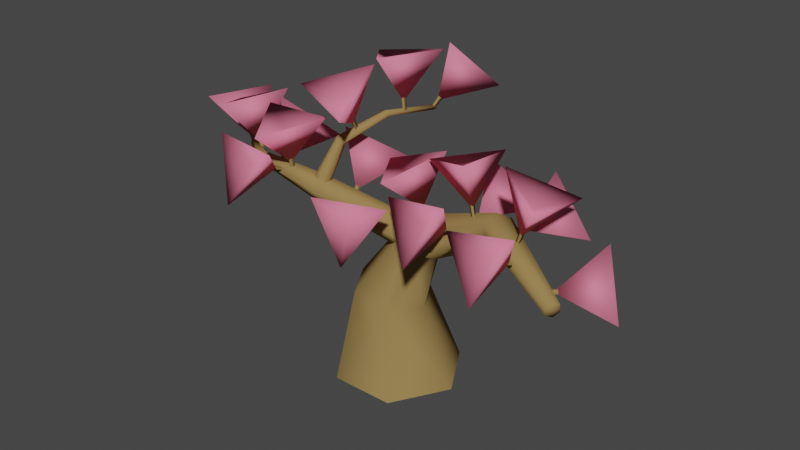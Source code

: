 # Source: cherry.blend  (saved by Blender 2.90.8; exported with 4.5.12 LTS)
import bpy
from mathutils import Matrix  # noqa: F401  (used for matrix-valued properties, if any)

bpy.ops.wm.read_factory_settings(use_empty=True)
scene = bpy.context.scene
scene.name = 'Scene'

# ---- collections
col_collection = bpy.data.collections.new('Collection'); scene.collection.children.link(col_collection)

# ---- materials (node trees are filled in below, after node groups)
mat_material_001 = bpy.data.materials.new('Material.001')
mat_material_001.use_transparent_shadow = False
mat_material_001.diffuse_color = (0.2957, 0.1993, 0.07313, 1.0)
mat_material_002 = bpy.data.materials.new('Material.002')
mat_material_002.use_transparent_shadow = False
mat_material_002.diffuse_color = (0.8, 0.2076, 0.3163, 1.0)

# ---- material node trees

# ---- world
world_world = bpy.data.worlds.new('World'); scene.world = world_world
world_world.use_nodes = True; world_world.node_tree.nodes.clear()
_N = world_world.node_tree.nodes; _L = world_world.node_tree.links
n0 = _N.new('ShaderNodeOutputWorld'); n0.name = 'World Output'; n0.location = (300, 300)
n1 = _N.new('ShaderNodeBackground'); n1.name = 'Background'; n1.location = (10, 300)
n1.inputs[0].default_value = (0.05088, 0.05088, 0.05088, 1.0)
_L.new(n1.outputs[0], n0.inputs[0])
n0.is_active_output = True
world_world.color = (0.05088, 0.05088, 0.05088)
world_world.use_sun_shadow = False
world_world.sun_shadow_jitter_overblur = 0.0

# ---- meshes
me_circle = bpy.data.meshes.new('Circle')
me_circle.from_pydata([(-0.358, -1.493e-09, 0.0), (-0.179, -0.31, 0.0), (0.179, -0.31, 0.0), (0.358, 6.11e-08, 0.0), (0.179, 0.31, 0.0), (-0.179, 0.31, 0.0), (-0.2534, 7.639e-09, 0.5135), (-0.148, -0.1864, 0.4917), (0.06281, -0.1864, 0.4481), (0.1682, 1.618e-08, 0.4263), (0.06281, 0.1864, 0.4481), (-0.148, 0.1864, 0.4917), (0.08238, 1.89e-08, 0.9496), (0.1221, -0.1122, 0.8984), (0.2016, -0.1122, 0.7961), (0.2413, 2.519e-08, 0.7449), (0.2016, 0.1122, 0.7961), (0.1221, 0.1122, 0.8984), (0.6303, -0.04836, 1.149), (0.6053, -0.1089, 1.104), (0.6301, -0.115, 1.028), (0.6799, -0.06047, 0.9981), (0.7048, 8.535e-05, 1.043), (0.68, 0.00614, 1.119), (1.158, -0.3729, 1.015), (1.138, -0.399, 0.9911), (1.136, -0.3926, 0.9511), (1.155, -0.3601, 0.9349), (1.175, -0.334, 0.9588), (1.176, -0.3404, 0.9989), (-1.052, -0.02681, 1.038), (-1.04, -0.0157, 1.021), (-1.031, 0.00612, 1.024), (-1.034, 0.01684, 1.045), (-1.045, 0.005731, 1.063), (-1.054, -0.01609, 1.059), (0.2039, -0.03726, 0.8813), (0.1582, 0.03645, 0.9037), (0.08581, 0.06032, 0.8567), (0.05907, 0.01047, 0.7873), (0.1047, -0.06324, 0.7649), (0.1771, -0.0871, 0.8119), (-0.2698, -0.2983, 1.135), (-0.2967, -0.2375, 1.146), (-0.3362, -0.2089, 1.1), (-0.3489, -0.2412, 1.042), (-0.322, -0.302, 1.031), (-0.2824, -0.3306, 1.077), (-0.699, -0.2941, 1.164), (-0.6855, -0.2635, 1.172), (-0.6789, -0.2406, 1.147), (-0.6857, -0.2483, 1.115), (-0.6991, -0.2788, 1.107), (-0.7057, -0.3017, 1.131), (-0.1335, 0.03353, 1.425), (-0.1186, 0.03656, 1.412), (-0.09975, 0.03651, 1.419), (-0.09572, 0.03342, 1.438), (-0.1106, 0.03038, 1.451), (-0.1295, 0.03044, 1.445), (-0.3485, -0.2382, 1.075), (-0.3494, -0.289, 1.084), (-0.3051, -0.3149, 1.091), (-0.26, -0.29, 1.087), (-0.2591, -0.2393, 1.078), (-0.3033, -0.2134, 1.072), (-0.241, -0.1649, 1.345), (-0.2382, -0.1929, 1.351), (-0.2186, -0.2088, 1.337), (-0.2019, -0.1967, 1.317), (-0.2047, -0.1687, 1.311), (-0.2243, -0.1528, 1.324), (-0.05608, 0.3283, 1.393), (-0.0456, 0.3268, 1.383), (-0.03114, 0.3272, 1.387), (-0.02716, 0.329, 1.401), (-0.03764, 0.3305, 1.411), (-0.0521, 0.3301, 1.408), (-0.04162, 0.3287, 1.397), (-1.043, -0.004987, 1.042), (1.156, -0.3665, 0.975), (0.8044, -0.1472, 1.087), (0.8202, -0.1589, 1.082), (0.8216, -0.1387, 1.081), (0.837, -0.1411, 1.199), (0.8612, -0.1589, 1.192), (0.8633, -0.1281, 1.189), (0.4961, -0.05636, 1.076), (0.5135, -0.06503, 1.082), (0.5125, -0.04492, 1.08), (0.4585, -0.0447, 1.186), (0.4851, -0.05795, 1.195), (0.4836, -0.02721, 1.191), (0.1753, -0.009855, 0.9595), (0.1833, 0.00794, 0.965), (0.1643, 0.007116, 0.958), (0.1364, -0.03203, 1.067), (0.1486, -0.004829, 1.076), (0.1195, -0.006088, 1.065), (-0.473, -0.2877, 1.124), (-0.4639, -0.2698, 1.127), (-0.4841, -0.2709, 1.127), (-0.473, -0.3117, 1.239), (-0.459, -0.2844, 1.243), (-0.49, -0.286, 1.243), (-0.8025, -0.1772, 1.106), (-0.7936, -0.1591, 1.108), (-0.8126, -0.1604, 1.101), (-0.8443, -0.175, 1.215), (-0.8307, -0.1473, 1.218), (-0.8596, -0.1492, 1.207), (-1.024, -0.03458, 1.045), (-1.015, -0.01645, 1.046), (-1.028, -0.02064, 1.031), (-1.113, 0.0007365, 1.112), (-1.099, 0.02846, 1.114), (-1.119, 0.02205, 1.091), (-0.04197, 0.3055, 1.402), (-0.03356, 0.3178, 1.389), (-0.05336, 0.3193, 1.393), (-0.01827, 0.3789, 1.49), (-0.005412, 0.3976, 1.469), (-0.03568, 0.3999, 1.475), (-0.07806, 0.1243, 1.423), (-0.07074, 0.1432, 1.422), (-0.09043, 0.1399, 1.419), (-0.09956, 0.1301, 1.537), (-0.08838, 0.159, 1.537), (-0.1185, 0.1539, 1.531), (-0.1761, -0.1132, 1.364), (-0.1793, -0.09595, 1.374), (-0.195, -0.1075, 1.368), (-0.1657, -0.1753, 1.462), (-0.1707, -0.1489, 1.477), (-0.1947, -0.1666, 1.469), (-0.1847, -0.1575, 1.021), (-0.1695, -0.1471, 1.012), (-0.1883, -0.1461, 1.005), (-0.21, -0.0701, 1.094), (-0.1869, -0.05423, 1.081), (-0.2155, -0.05265, 1.069), (-0.6076, -0.2595, 1.128), (-0.5913, -0.2525, 1.119), (-0.6093, -0.2524, 1.109), (-0.6311, -0.1552, 1.175), (-0.6061, -0.1445, 1.16), (-0.6337, -0.1444, 1.146), (0.4238, 0.03967, 1.011), (0.4406, 0.04113, 1.0), (0.4223, 0.04281, 0.9913), (0.4231, 0.154, 1.035), (0.4488, 0.1563, 1.018), (0.4209, 0.1588, 1.004), (0.7181, -0.05572, 1.092), (0.7327, -0.06089, 1.079), (0.7154, -0.05275, 1.072), (0.7624, 0.05121, 1.107), (0.7847, 0.0433, 1.087), (0.7583, 0.05574, 1.077), (1.037, -0.2643, 0.9842), (1.047, -0.2749, 0.97), (1.033, -0.261, 0.9646), (1.119, -0.1817, 0.9869), (1.134, -0.198, 0.9651), (1.113, -0.1767, 0.9569), (0.8688, -0.2147, 1.036), (0.8489, -0.2144, 1.032), (0.862, -0.2222, 1.018), (0.862, -0.3186, 1.089), (0.8316, -0.3182, 1.082), (0.8516, -0.33, 1.062), (0.4259, -0.08713, 1.005), (0.4061, -0.08488, 1.001), (0.418, -0.09343, 0.9875), (0.4105, -0.1913, 1.056), (0.3802, -0.1879, 1.05), (0.3984, -0.2009, 1.029), (-0.09652, -0.1917, 0.9886), (-0.1141, -0.2016, 0.9906), (-0.1049, -0.2008, 0.9725), (-0.03357, -0.2861, 1.016), (-0.0604, -0.3013, 1.019), (-0.04638, -0.3, 0.9915), (-0.5165, -0.2919, 1.128), (-0.5367, -0.29, 1.129), (-0.5278, -0.2976, 1.112), (-0.5195, -0.3986, 1.175), (-0.5503, -0.3958, 1.176), (-0.5367, -0.4073, 1.151)], [], [(2, 8, 7, 1), (5, 11, 10, 4), (3, 9, 8, 2), (1, 7, 6, 0), (0, 6, 11, 5), (4, 10, 9, 3), (11, 17, 16, 10), (9, 15, 14, 8), (7, 13, 12, 6), (6, 12, 17, 11), (10, 16, 15, 9), (8, 14, 13, 7), (12, 18, 23, 17), (16, 22, 21, 15), (14, 20, 19, 13), (17, 23, 22, 16), (15, 21, 20, 14), (13, 19, 18, 12), (23, 29, 28, 22), (21, 27, 26, 20), (19, 25, 24, 18), (18, 24, 29, 23), (22, 28, 27, 21), (20, 26, 25, 19), (48, 35, 30, 53), (50, 33, 34, 49), (49, 34, 35, 48), (51, 32, 33, 50), (52, 31, 32, 51), (53, 30, 31, 52), (36, 42, 47, 41), (40, 46, 45, 39), (38, 44, 43, 37), (41, 47, 46, 40), (39, 45, 44, 38), (37, 43, 42, 36), (47, 53, 52, 46), (45, 51, 50, 44), (43, 49, 48, 42), (42, 48, 53, 47), (46, 52, 51, 45), (44, 50, 49, 43), (66, 59, 54, 71), (68, 57, 58, 67), (67, 58, 59, 66), (69, 56, 57, 68), (70, 55, 56, 69), (71, 54, 55, 70), (65, 71, 70, 64), (63, 69, 68, 62), (61, 67, 66, 60), (60, 66, 71, 65), (64, 70, 69, 63), (62, 68, 67, 61), (56, 74, 75, 57), (55, 73, 74, 56), (58, 76, 77, 59), (54, 72, 73, 55), (59, 77, 72, 54), (57, 75, 76, 58), (74, 78, 75), (77, 78, 72), (75, 78, 76), (72, 78, 73), (73, 78, 74), (76, 78, 77), (35, 79, 30), (30, 79, 31), (33, 79, 34), (31, 79, 32), (32, 79, 33), (34, 79, 35), (29, 80, 28), (27, 80, 26), (25, 80, 24), (24, 80, 29), (28, 80, 27), (26, 80, 25), (81, 84, 86, 83), (83, 86, 85, 82), (82, 85, 84, 81), (87, 90, 92, 89), (89, 92, 91, 88), (88, 91, 90, 87), (93, 96, 98, 95), (95, 98, 97, 94), (94, 97, 96, 93), (99, 102, 104, 101), (101, 104, 103, 100), (100, 103, 102, 99), (105, 108, 110, 107), (107, 110, 109, 106), (106, 109, 108, 105), (111, 114, 116, 113), (113, 116, 115, 112), (112, 115, 114, 111), (117, 120, 122, 119), (119, 122, 121, 118), (118, 121, 120, 117), (123, 126, 128, 125), (125, 128, 127, 124), (124, 127, 126, 123), (129, 132, 134, 131), (131, 134, 133, 130), (130, 133, 132, 129), (135, 138, 140, 137), (137, 140, 139, 136), (136, 139, 138, 135), (141, 144, 146, 143), (143, 146, 145, 142), (142, 145, 144, 141), (147, 150, 152, 149), (149, 152, 151, 148), (148, 151, 150, 147), (153, 156, 158, 155), (155, 158, 157, 154), (154, 157, 156, 153), (159, 162, 164, 161), (161, 164, 163, 160), (160, 163, 162, 159), (165, 168, 170, 167), (167, 170, 169, 166), (166, 169, 168, 165), (171, 174, 176, 173), (173, 176, 175, 172), (172, 175, 174, 171), (177, 180, 182, 179), (179, 182, 181, 178), (178, 181, 180, 177), (183, 186, 188, 185), (185, 188, 187, 184), (184, 187, 186, 183)])
me_circle.polygons.foreach_set('use_smooth', [True] * 132)
_uv = me_circle.uv_layers.new(name='UVMap')
_uv.uv.foreach_set('vector', [0.0, 0.0, 0.0, 0.0, 0.0, 0.0, 0.0, 0.0, 0.0, 0.0, 0.0, 0.0, 0.0, 0.0, 0.0, 0.0, 0.0, 0.0, 0.0, 0.0, 0.0, 0.0, 0.0, 0.0, 0.0, 0.0, 0.0, 0.0, 0.0, 0.0, 0.0, 0.0, 0.0, 0.0, 0.0, 0.0, 0.0, 0.0, 0.0, 0.0, 0.0, 0.0, 0.0, 0.0, 0.0, 0.0, 0.0, 0.0, 0.0, 0.0, 0.0, 0.0, 0.0, 0.0, 0.0, 0.0, 0.0, 0.0, 0.0, 0.0, 0.0, 0.0, 0.0, 0.0, 0.0, 0.0, 0.0, 0.0, 0.0, 0.0, 0.0, 0.0, 0.0, 0.0, 0.0, 0.0, 0.0, 0.0, 0.0, 0.0, 0.0, 0.0, 0.0, 0.0, 0.0, 0.0, 0.0, 0.0, 0.0, 0.0, 0.0, 0.0, 0.0, 0.0, 0.0, 0.0, 0.0, 0.0, 0.0, 0.0, 0.0, 0.0, 0.0, 0.0, 0.0, 0.0, 0.0, 0.0, 0.0, 0.0, 0.0, 0.0, 0.0, 0.0, 0.0, 0.0, 0.0, 0.0, 0.0, 0.0, 0.0, 0.0, 0.0, 0.0, 0.0, 0.0, 0.0, 0.0, 0.0, 0.0, 0.0, 0.0, 0.0, 0.0, 0.0, 0.0, 0.0, 0.0, 0.0, 0.0, 0.0, 0.0, 0.0, 0.0, 0.0, 0.0, 0.0, 0.0, 0.0, 0.0, 0.0, 0.0, 0.0, 0.0, 0.0, 0.0, 0.0, 0.0, 0.0, 0.0, 0.0, 0.0, 0.0, 0.0, 0.0, 0.0, 0.0, 0.0, 0.0, 0.0, 0.0, 0.0, 0.0, 0.0, 0.0, 0.0, 0.0, 0.0, 0.0, 0.0, 0.0, 0.0, 0.0, 0.0, 0.0, 0.0, 0.0, 0.0, 0.0, 0.0, 0.0, 0.0, 0.0, 0.0, 0.0, 0.0, 0.0, 0.0, 0.0, 0.0, 0.0, 0.0, 0.0, 0.0, 0.0, 0.0, 0.0, 0.0, 0.0, 0.0, 0.0, 0.0, 0.0, 0.0, 0.0, 0.0, 0.0, 0.0, 0.0, 0.0, 0.0, 0.0, 0.0, 0.0, 0.0, 0.0, 0.0, 0.0, 0.0, 0.0, 0.0, 0.0, 0.0, 0.0, 0.0, 0.0, 0.0, 0.0, 0.0, 0.0, 0.0, 0.0, 0.0, 0.0, 0.0, 0.0, 0.0, 0.0, 0.0, 0.0, 0.0, 0.0, 0.0, 0.0, 0.0, 0.0, 0.0, 0.0, 0.0, 0.0, 0.0, 0.0, 0.0, 0.0, 0.0, 0.0, 0.0, 0.0, 0.0, 0.0, 0.0, 0.0, 0.0, 0.0, 0.0, 0.0, 0.0, 0.0, 0.0, 0.0, 0.0, 0.0, 0.0, 0.0, 0.0, 0.0, 0.0, 0.0, 0.0, 0.0, 0.0, 0.0, 0.0, 0.0, 0.0, 0.0, 0.0, 0.0, 0.0, 0.0, 0.0, 0.0, 0.0, 0.0, 0.0, 0.0, 0.0, 0.0, 0.0, 0.0, 0.0, 0.0, 0.0, 0.0, 0.0, 0.0, 0.0, 0.0, 0.0, 0.0, 0.0, 0.0, 0.0, 0.0, 0.0, 0.0, 0.0, 0.0, 0.0, 0.0, 0.0, 0.0, 0.0, 0.0, 0.0, 0.0, 0.0, 0.0, 0.0, 0.0, 0.0, 0.0, 0.0, 0.0, 0.0, 0.0, 0.0, 0.0, 0.0, 0.0, 0.0, 0.0, 0.0, 0.0, 0.0, 0.0, 0.0, 0.0, 0.0, 0.0, 0.0, 0.0, 0.0, 0.0, 0.0, 0.0, 0.0, 0.0, 0.0, 0.0, 0.0, 0.0, 0.0, 0.0, 0.0, 0.0, 0.0, 0.0, 0.0, 0.0, 0.0, 0.0, 0.0, 0.0, 0.0, 0.0, 0.0, 0.0, 0.0, 0.0, 0.0, 0.0, 0.0, 0.0, 0.0, 0.0, 0.0, 0.0, 0.0, 0.0, 0.0, 0.0, 0.0, 0.0, 0.0, 0.0, 0.0, 0.0, 0.0, 0.0, 0.0, 0.0, 0.0, 0.0, 0.0, 0.0, 0.0, 0.0, 0.0, 0.0, 0.0, 0.0, 0.0, 0.0, 0.0, 0.0, 0.0, 0.0, 0.0, 0.0, 0.0, 0.0, 0.0, 0.0, 0.0, 0.0, 0.0, 0.0, 0.0, 0.0, 0.0, 0.0, 0.0, 0.0, 0.0, 0.0, 0.0, 0.0, 0.0, 0.0, 0.0, 0.0, 0.0, 0.0, 0.0, 0.0, 0.0, 0.0, 0.0, 0.0, 0.0, 0.0, 0.0, 0.0, 0.0, 0.0, 0.0, 0.0, 0.0, 0.0, 0.0, 0.0, 0.0, 0.0, 0.0, 0.0, 0.0, 0.0, 0.0, 0.0, 0.0, 0.0, 0.0, 0.0, 0.0, 0.0, 0.0, 0.0, 0.0, 0.0, 0.0, 0.0, 0.0, 0.0, 0.0, 0.0, 0.0, 0.0, 0.0, 0.0, 0.0, 0.0, 0.0, 0.0, 0.0, 0.0, 0.0, 0.0, 0.0, 0.0, 0.0, 0.0, 0.0, 0.0, 0.0, 0.0, 0.0, 0.0, 0.0, 0.0, 0.0, 0.0, 0.0, 0.0, 0.0, 0.0, 0.0, 0.0, 0.0, 0.0, 0.0, 0.0, 0.0, 0.0, 0.0, 0.0, 0.0, 0.0, 0.0, 0.0, 0.0, 0.0, 0.0, 0.0, 0.0, 0.0, 0.0, 0.0, 0.0, 0.0, 0.0, 0.0, 0.0, 0.0, 0.0, 0.0, 0.0, 0.0, 0.0, 0.0, 0.0, 0.0, 0.0, 0.0, 0.0, 0.0, 0.0, 0.0, 0.0, 0.0, 0.0, 0.0, 0.0, 0.0, 0.0, 0.0, 0.0, 0.0, 0.0, 0.0, 0.0, 0.0, 0.0, 0.0, 0.0, 0.0, 0.0, 0.0, 0.0, 0.0, 0.0, 0.0, 0.0, 0.0, 0.0, 0.0, 0.0, 0.0, 0.0, 0.0, 0.0, 0.0, 0.0, 0.0, 0.0, 0.0, 0.0, 0.0, 0.0, 0.0, 0.0, 0.0, 0.0, 0.0, 0.0, 0.0, 0.0, 0.0, 0.0, 0.0, 0.0, 0.0, 0.0, 0.0, 0.0, 0.0, 0.0, 0.0, 0.0, 0.0, 0.0, 0.0, 0.0, 0.0, 0.0, 0.0, 0.0, 0.0, 0.0, 0.0, 0.0, 0.0, 0.0, 0.0, 0.0, 0.0, 0.0, 0.0, 0.0, 0.0, 0.0, 0.0, 0.0, 0.0, 0.0, 0.0, 0.0, 0.0, 0.0, 0.0, 0.0, 0.0, 0.0, 0.0, 0.0, 0.0, 0.0, 0.0, 0.0, 0.0, 0.0, 0.0, 0.0, 0.0, 0.0, 0.0, 0.0, 0.0, 0.0, 0.0, 0.0, 0.0, 0.0, 0.0, 0.0, 0.0, 0.0, 0.0, 0.0, 0.0, 0.0, 0.0, 0.0, 0.0, 0.0, 0.0, 0.0, 0.0, 0.0, 0.0, 0.0, 0.0, 0.0, 0.0, 0.0, 0.0, 0.0, 0.0, 0.0, 0.0, 0.0, 0.0, 0.0, 0.0, 0.0, 0.0, 0.0, 0.0, 0.0, 0.0, 0.0, 0.0, 0.0, 0.0, 0.0, 0.0, 0.0, 0.0, 0.0, 0.0, 0.0, 0.0, 0.0, 0.0, 0.0, 0.0, 0.0, 0.0, 0.0, 0.0, 0.0, 0.0, 0.0, 0.0, 0.0, 0.0, 0.0, 0.0, 0.0, 0.0, 0.0, 0.0, 0.0, 0.0, 0.0, 0.0, 0.0, 0.0, 0.0, 0.0, 0.0, 0.0, 0.0, 0.0, 0.0, 0.0, 0.0, 0.0, 0.0, 0.0, 0.0, 0.0, 0.0, 0.0, 0.0, 0.0, 0.0, 0.0, 0.0, 0.0, 0.0, 0.0, 0.0, 0.0, 0.0, 0.0, 0.0, 0.0, 0.0, 0.0, 0.0, 0.0, 0.0, 0.0, 0.0, 0.0, 0.0, 0.0, 0.0, 0.0, 0.0, 0.0, 0.0, 0.0, 0.0, 0.0, 0.0, 0.0, 0.0, 0.0, 0.0, 0.0, 0.0, 0.0, 0.0, 0.0, 0.0, 0.0, 0.0, 0.0, 0.0, 0.0, 0.0, 0.0, 0.0, 0.0, 0.0, 0.0, 0.0, 0.0, 0.0, 0.0, 0.0, 0.0, 0.0, 0.0, 0.0, 0.0, 0.0, 0.0, 0.0, 0.0, 0.0, 0.0, 0.0, 0.0, 0.0, 0.0, 0.0, 0.0, 0.0, 0.0, 0.0, 0.0, 0.0, 0.0, 0.0, 0.0, 0.0, 0.0, 0.0, 0.0, 0.0, 0.0, 0.0, 0.0, 0.0, 0.0, 0.0, 0.0, 0.0, 0.0, 0.0, 0.0, 0.0, 0.0, 0.0, 0.0, 0.0, 0.0, 0.0, 0.0, 0.0, 0.0, 0.0, 0.0, 0.0, 0.0, 0.0, 0.0, 0.0, 0.0, 0.0, 0.0, 0.0, 0.0, 0.0, 0.0, 0.0, 0.0, 0.0, 0.0, 0.0, 0.0, 0.0, 0.0, 0.0, 0.0, 0.0, 0.0, 0.0, 0.0, 0.0, 0.0, 0.0, 0.0, 0.0, 0.0, 0.0, 0.0, 0.0, 0.0, 0.0, 0.0, 0.0, 0.0, 0.0, 0.0, 0.0, 0.0, 0.0, 0.0, 0.0, 0.0, 0.0, 0.0, 0.0, 0.0, 0.0, 0.0, 0.0, 0.0, 0.0, 0.0, 0.0, 0.0, 0.0, 0.0, 0.0, 0.0, 0.0, 0.0, 0.0, 0.0, 0.0, 0.0, 0.0, 0.0, 0.0, 0.0, 0.0, 0.0, 0.0, 0.0, 0.0, 0.0, 0.0, 0.0, 0.0, 0.0, 0.0, 0.0, 0.0, 0.0, 0.0, 0.0, 0.0, 0.0, 0.0, 0.0, 0.0, 0.0, 0.0, 0.0, 0.0, 0.0, 0.0, 0.0, 0.0, 0.0, 0.0, 0.0, 0.0, 0.0, 0.0, 0.0, 0.0, 0.0, 0.0, 0.0, 0.0, 0.0, 0.0, 0.0, 0.0, 0.0, 0.0, 0.0, 0.0, 0.0, 0.0, 0.0, 0.0, 0.0, 0.0, 0.0, 0.0, 0.0, 0.0, 0.0])
me_circle.materials.append(mat_material_001)
me_circle.materials.append(mat_material_002)
me_circle.use_remesh_fix_poles = True
me_circle.use_remesh_preserve_attributes = False
me_circle.use_mirror_vertex_groups = False
me_circle.update()
me_circle_005 = bpy.data.meshes.new('Circle.005')
me_circle_005.from_pydata([(0.8327, -0.1457, 1.13), (0.7106, -0.115, 1.432), (1.001, -0.3287, 1.341), (1.027, 0.0414, 1.313), (0.8866, -0.1379, 1.287), (0.4946, -0.04987, 1.127), (0.2207, -0.04159, 1.306), (0.5394, -0.2006, 1.413), (0.5215, 0.1683, 1.368), (0.4488, -0.03294, 1.286), (0.157, -0.004323, 1.007), (0.0926, -0.2515, 1.211), (0.2393, 0.07488, 1.313), (-0.1093, 0.05977, 1.184), (0.1012, -0.02799, 1.162), (-0.4742, -0.283, 1.176), (-0.4629, -0.5335, 1.385), (-0.2946, -0.2058, 1.437), (-0.6661, -0.2255, 1.433), (-0.4743, -0.3093, 1.34), (-0.8212, -0.1611, 1.151), (-0.9024, -0.3581, 1.399), (-0.7392, -0.02586, 1.436), (-1.086, -0.04879, 1.304), (-0.8806, -0.15, 1.306), (-1.06, -0.005603, 1.068), (-1.276, -0.1161, 1.287), (-1.111, 0.2165, 1.302), (-1.349, 0.1396, 1.026), (-1.185, 0.05198, 1.161), (-0.03338, 0.3483, 1.43), (0.03401, 0.3528, 1.75), (0.1883, 0.5779, 1.497), (-0.1749, 0.6046, 1.573), (-4.524e-05, 0.4585, 1.549), (-0.08975, 0.1417, 1.47), (-0.1056, -0.04487, 1.738), (0.02858, 0.302, 1.728), (-0.3326, 0.2404, 1.664), (-0.1212, 0.1577, 1.632), (-0.1815, -0.1301, 1.412), (-0.03157, -0.3933, 1.535), (-0.09081, -0.07657, 1.721), (-0.3788, -0.2883, 1.617), (-0.1715, -0.213, 1.555), (-0.1908, -0.1105, 1.041), (-0.3105, -0.05227, 1.34), (-0.03306, 0.1382, 1.181), (-0.3765, 0.1572, 1.04), (-0.2241, 0.01872, 1.14), (-0.6116, -0.2087, 1.136), (-0.7454, -0.07028, 1.4), (-0.4451, 0.05827, 1.222), (-0.7765, 0.05979, 1.053), (-0.6414, -0.05704, 1.196), (0.4299, 0.09074, 1.008), (0.3403, 0.3051, 1.238), (0.6483, 0.3318, 1.031), (0.3137, 0.3627, 0.871), (0.4327, 0.2545, 1.034), (0.742, -0.01069, 1.084), (0.7673, 0.2272, 1.307), (1.035, 0.1322, 1.066), (0.7172, 0.2815, 0.9421), (0.808, 0.1409, 1.098), (1.074, -0.2319, 0.9706), (1.215, -0.01576, 1.172), (1.394, -0.2106, 0.9103), (1.142, 0.04445, 0.8118), (1.193, -0.1162, 0.9668), (0.8545, -0.2625, 1.049), (0.9939, -0.4395, 1.285), (0.6296, -0.4349, 1.21), (0.8689, -0.5764, 0.9629), (0.8386, -0.4118, 1.119), (0.4075, -0.1337, 1.017), (0.5347, -0.3295, 1.246), (0.1709, -0.2884, 1.18), (0.3899, -0.4451, 0.9234), (0.3791, -0.2827, 1.085), (-0.08062, -0.2404, 0.994), (0.2014, -0.3293, 1.133), (-0.1205, -0.5121, 1.17), (0.04767, -0.4964, 0.8386), (0.002952, -0.3791, 1.03), (-0.5313, -0.3394, 1.142), (-0.3562, -0.5422, 1.329), (-0.7264, -0.5078, 1.341), (-0.5627, -0.6466, 1.038), (-0.5427, -0.4921, 1.206)], [], [(0, 1, 3), (0, 3, 2), (0, 2, 1), (1, 4, 3), (3, 4, 2), (2, 4, 1), (5, 6, 8), (5, 8, 7), (5, 7, 6), (6, 9, 8), (8, 9, 7), (7, 9, 6), (10, 11, 13), (10, 13, 12), (10, 12, 11), (11, 14, 13), (13, 14, 12), (12, 14, 11), (15, 16, 18), (15, 18, 17), (15, 17, 16), (16, 19, 18), (18, 19, 17), (17, 19, 16), (20, 21, 23), (20, 23, 22), (20, 22, 21), (21, 24, 23), (23, 24, 22), (22, 24, 21), (25, 26, 28), (25, 28, 27), (25, 27, 26), (26, 29, 28), (28, 29, 27), (27, 29, 26), (30, 31, 33), (30, 33, 32), (30, 32, 31), (31, 34, 33), (33, 34, 32), (32, 34, 31), (35, 36, 38), (35, 38, 37), (35, 37, 36), (36, 39, 38), (38, 39, 37), (37, 39, 36), (40, 41, 43), (40, 43, 42), (40, 42, 41), (41, 44, 43), (43, 44, 42), (42, 44, 41), (45, 46, 48), (45, 48, 47), (45, 47, 46), (46, 49, 48), (48, 49, 47), (47, 49, 46), (50, 51, 53), (50, 53, 52), (50, 52, 51), (51, 54, 53), (53, 54, 52), (52, 54, 51), (55, 56, 58), (55, 58, 57), (55, 57, 56), (56, 59, 58), (58, 59, 57), (57, 59, 56), (60, 61, 63), (60, 63, 62), (60, 62, 61), (61, 64, 63), (63, 64, 62), (62, 64, 61), (65, 66, 68), (65, 68, 67), (65, 67, 66), (66, 69, 68), (68, 69, 67), (67, 69, 66), (70, 71, 73), (70, 73, 72), (70, 72, 71), (71, 74, 73), (73, 74, 72), (72, 74, 71), (75, 76, 78), (75, 78, 77), (75, 77, 76), (76, 79, 78), (78, 79, 77), (77, 79, 76), (80, 81, 83), (80, 83, 82), (80, 82, 81), (81, 84, 83), (83, 84, 82), (82, 84, 81), (85, 86, 88), (85, 88, 87), (85, 87, 86), (86, 89, 88), (88, 89, 87), (87, 89, 86)])
me_circle_005.polygons.foreach_set('use_smooth', [True] * 108)
me_circle_005.polygons.foreach_set('material_index', [1, 1, 1, 1, 1, 1, 1, 1, 1, 1, 1, 1, 1, 1, 1, 1, 1, 1, 1, 1, 1, 1, 1, 1, 1, 1, 1, 1, 1, 1, 1, 1, 1, 1, 1, 1, 1, 1, 1, 1, 1, 1, 1, 1, 1, 1, 1, 1, 1, 1, 1, 1, 1, 1, 1, 1, 1, 1, 1, 1, 1, 1, 1, 1, 1, 1, 1, 1, 1, 1, 1, 1, 1, 1, 1, 1, 1, 1, 1, 1, 1, 1, 1, 1, 1, 1, 1, 1, 1, 1, 1, 1, 1, 1, 1, 1, 1, 1, 1, 1, 1, 1, 1, 1, 1, 1, 1, 1])
_uv = me_circle_005.uv_layers.new(name='UVMap')
_uv.uv.foreach_set('vector', [0.0, 0.0, 0.0, 0.0, 0.0, 0.0, 0.0, 0.0, 0.0, 0.0, 0.0, 0.0, 0.0, 0.0, 0.0, 0.0, 0.0, 0.0, 0.0, 0.0, 0.0, 0.0, 0.0, 0.0, 0.0, 0.0, 0.0, 0.0, 0.0, 0.0, 0.0, 0.0, 0.0, 0.0, 0.0, 0.0, 0.0, 0.0, 0.0, 0.0, 0.0, 0.0, 0.0, 0.0, 0.0, 0.0, 0.0, 0.0, 0.0, 0.0, 0.0, 0.0, 0.0, 0.0, 0.0, 0.0, 0.0, 0.0, 0.0, 0.0, 0.0, 0.0, 0.0, 0.0, 0.0, 0.0, 0.0, 0.0, 0.0, 0.0, 0.0, 0.0, 0.0, 0.0, 0.0, 0.0, 0.0, 0.0, 0.0, 0.0, 0.0, 0.0, 0.0, 0.0, 0.0, 0.0, 0.0, 0.0, 0.0, 0.0, 0.0, 0.0, 0.0, 0.0, 0.0, 0.0, 0.0, 0.0, 0.0, 0.0, 0.0, 0.0, 0.0, 0.0, 0.0, 0.0, 0.0, 0.0, 0.0, 0.0, 0.0, 0.0, 0.0, 0.0, 0.0, 0.0, 0.0, 0.0, 0.0, 0.0, 0.0, 0.0, 0.0, 0.0, 0.0, 0.0, 0.0, 0.0, 0.0, 0.0, 0.0, 0.0, 0.0, 0.0, 0.0, 0.0, 0.0, 0.0, 0.0, 0.0, 0.0, 0.0, 0.0, 0.0, 0.0, 0.0, 0.0, 0.0, 0.0, 0.0, 0.0, 0.0, 0.0, 0.0, 0.0, 0.0, 0.0, 0.0, 0.0, 0.0, 0.0, 0.0, 0.0, 0.0, 0.0, 0.0, 0.0, 0.0, 0.0, 0.0, 0.0, 0.0, 0.0, 0.0, 0.0, 0.0, 0.0, 0.0, 0.0, 0.0, 0.0, 0.0, 0.0, 0.0, 0.0, 0.0, 0.0, 0.0, 0.0, 0.0, 0.0, 0.0, 0.0, 0.0, 0.0, 0.0, 0.0, 0.0, 0.0, 0.0, 0.0, 0.0, 0.0, 0.0, 0.0, 0.0, 0.0, 0.0, 0.0, 0.0, 0.0, 0.0, 0.0, 0.0, 0.0, 0.0, 0.0, 0.0, 0.0, 0.0, 0.0, 0.0, 0.0, 0.0, 0.0, 0.0, 0.0, 0.0, 0.0, 0.0, 0.0, 0.0, 0.0, 0.0, 0.0, 0.0, 0.0, 0.0, 0.0, 0.0, 0.0, 0.0, 0.0, 0.0, 0.0, 0.0, 0.0, 0.0, 0.0, 0.0, 0.0, 0.0, 0.0, 0.0, 0.0, 0.0, 0.0, 0.0, 0.0, 0.0, 0.0, 0.0, 0.0, 0.0, 0.0, 0.0, 0.0, 0.0, 0.0, 0.0, 0.0, 0.0, 0.0, 0.0, 0.0, 0.0, 0.0, 0.0, 0.0, 0.0, 0.0, 0.0, 0.0, 0.0, 0.0, 0.0, 0.0, 0.0, 0.0, 0.0, 0.0, 0.0, 0.0, 0.0, 0.0, 0.0, 0.0, 0.0, 0.0, 0.0, 0.0, 0.0, 0.0, 0.0, 0.0, 0.0, 0.0, 0.0, 0.0, 0.0, 0.0, 0.0, 0.0, 0.0, 0.0, 0.0, 0.0, 0.0, 0.0, 0.0, 0.0, 0.0, 0.0, 0.0, 0.0, 0.0, 0.0, 0.0, 0.0, 0.0, 0.0, 0.0, 0.0, 0.0, 0.0, 0.0, 0.0, 0.0, 0.0, 0.0, 0.0, 0.0, 0.0, 0.0, 0.0, 0.0, 0.0, 0.0, 0.0, 0.0, 0.0, 0.0, 0.0, 0.0, 0.0, 0.0, 0.0, 0.0, 0.0, 0.0, 0.0, 0.0, 0.0, 0.0, 0.0, 0.0, 0.0, 0.0, 0.0, 0.0, 0.0, 0.0, 0.0, 0.0, 0.0, 0.0, 0.0, 0.0, 0.0, 0.0, 0.0, 0.0, 0.0, 0.0, 0.0, 0.0, 0.0, 0.0, 0.0, 0.0, 0.0, 0.0, 0.0, 0.0, 0.0, 0.0, 0.0, 0.0, 0.0, 0.0, 0.0, 0.0, 0.0, 0.0, 0.0, 0.0, 0.0, 0.0, 0.0, 0.0, 0.0, 0.0, 0.0, 0.0, 0.0, 0.0, 0.0, 0.0, 0.0, 0.0, 0.0, 0.0, 0.0, 0.0, 0.0, 0.0, 0.0, 0.0, 0.0, 0.0, 0.0, 0.0, 0.0, 0.0, 0.0, 0.0, 0.0, 0.0, 0.0, 0.0, 0.0, 0.0, 0.0, 0.0, 0.0, 0.0, 0.0, 0.0, 0.0, 0.0, 0.0, 0.0, 0.0, 0.0, 0.0, 0.0, 0.0, 0.0, 0.0, 0.0, 0.0, 0.0, 0.0, 0.0, 0.0, 0.0, 0.0, 0.0, 0.0, 0.0, 0.0, 0.0, 0.0, 0.0, 0.0, 0.0, 0.0, 0.0, 0.0, 0.0, 0.0, 0.0, 0.0, 0.0, 0.0, 0.0, 0.0, 0.0, 0.0, 0.0, 0.0, 0.0, 0.0, 0.0, 0.0, 0.0, 0.0, 0.0, 0.0, 0.0, 0.0, 0.0, 0.0, 0.0, 0.0, 0.0, 0.0, 0.0, 0.0, 0.0, 0.0, 0.0, 0.0, 0.0, 0.0, 0.0, 0.0, 0.0, 0.0, 0.0, 0.0, 0.0, 0.0, 0.0, 0.0, 0.0, 0.0, 0.0, 0.0, 0.0, 0.0, 0.0, 0.0, 0.0, 0.0, 0.0, 0.0, 0.0, 0.0, 0.0, 0.0, 0.0, 0.0, 0.0, 0.0, 0.0, 0.0, 0.0, 0.0, 0.0, 0.0, 0.0, 0.0, 0.0, 0.0, 0.0, 0.0, 0.0, 0.0, 0.0, 0.0, 0.0, 0.0, 0.0, 0.0, 0.0, 0.0, 0.0, 0.0, 0.0, 0.0, 0.0, 0.0, 0.0, 0.0, 0.0, 0.0, 0.0, 0.0, 0.0, 0.0, 0.0, 0.0, 0.0, 0.0, 0.0, 0.0, 0.0, 0.0, 0.0, 0.0, 0.0, 0.0, 0.0, 0.0, 0.0, 0.0, 0.0, 0.0, 0.0, 0.0, 0.0, 0.0, 0.0, 0.0, 0.0, 0.0, 0.0, 0.0, 0.0, 0.0, 0.0, 0.0, 0.0, 0.0, 0.0, 0.0, 0.0, 0.0, 0.0, 0.0, 0.0, 0.0, 0.0, 0.0, 0.0, 0.0, 0.0, 0.0, 0.0, 0.0, 0.0, 0.0, 0.0, 0.0, 0.0, 0.0, 0.0, 0.0, 0.0, 0.0, 0.0, 0.0, 0.0, 0.0, 0.0, 0.0, 0.0])
me_circle_005.materials.append(mat_material_001)
me_circle_005.materials.append(mat_material_002)
me_circle_005.use_remesh_fix_poles = True
me_circle_005.use_remesh_preserve_attributes = False
me_circle_005.use_mirror_vertex_groups = False
me_circle_005.update()

# ---- objects
ob_0_tree = bpy.data.objects.new('0-tree', me_circle)
ob_1_flowers = bpy.data.objects.new('1-flowers', me_circle_005)

# ---- transforms, parenting, visibility, modifiers, constraints
ob_0_tree.location = (0.0, 0.0, 0.0)
ob_0_tree.lineart.crease_threshold = 0.0
ob_1_flowers.location = (0.0, 0.0, 0.0)
ob_1_flowers.lineart.crease_threshold = 0.0

# ---- collection membership
col_collection.objects.link(ob_0_tree)
col_collection.objects.link(ob_1_flowers)

# ---- scene / render settings (as saved in the file)
scene.frame_start = 1; scene.frame_end = 250; scene.frame_set(1)
scene.render.engine = 'BLENDER_EEVEE_NEXT'
scene.cycles.use_denoising = False
scene.cycles.samples = 128
scene.cycles.sampling_pattern = 'TABULATED_SOBOL'
scene.cycles.use_adaptive_sampling = False
scene.cycles.use_light_tree = False
scene.view_settings.view_transform = 'Filmic'
bpy.context.view_layer.update()

# ---- added for rendering (the .blend has no active camera and no usable light): camera, sun
cam_auto = bpy.data.cameras.new('AutoCamera')
cam_auto.lens = 50.0
cam_auto.sensor_width = 36.0
cam_auto.clip_end = 1000.0
ob_auto_camera = bpy.data.objects.new('AutoCamera', cam_auto)
scene.collection.objects.link(ob_auto_camera)
ob_auto_camera.location = (3.24785, -3.89111, 3.45493)
ob_auto_camera.rotation_euler = (1.09748, -7.21219e-08, 0.694738)
scene.camera = ob_auto_camera
light_auto_sun = bpy.data.lights.new('AutoSun', 'SUN')
light_auto_sun.energy = 3.0
light_auto_sun.angle = 0.0523599
ob_auto_sun = bpy.data.objects.new('AutoSun', light_auto_sun)
scene.collection.objects.link(ob_auto_sun)
ob_auto_sun.rotation_euler = (0.872665, 0.174533, 0.523599)
bpy.context.view_layer.update()

